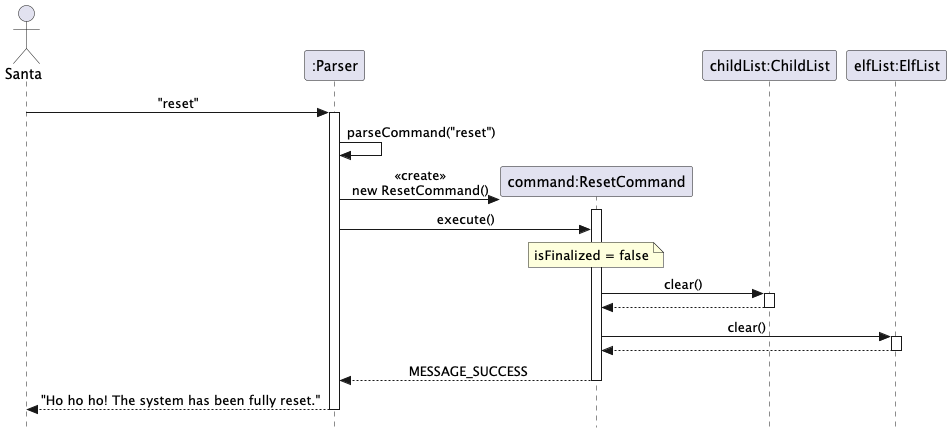

The diagram above was rendered by PlantUML. Its source (embedded in the PNG):
@startuml
skinparam Style strictuml
skinparam SequenceMessageAlignment center

actor "Santa" as Santa
participant ":Parser" as Parser
participant "command:ResetCommand" as ResetCommand
participant "childList:ChildList" as childList
participant "elfList:ElfList" as elfList

Santa -> Parser : "reset"
activate Parser

Parser -> Parser : parseCommand("reset")

create ResetCommand
Parser -> ResetCommand : <<create>>\nnew ResetCommand()
activate ResetCommand

Parser -> ResetCommand : execute()

note over ResetCommand : isFinalized = false

ResetCommand -> childList : clear()
activate childList
childList --> ResetCommand
deactivate childList

ResetCommand -> elfList : clear()
activate elfList
elfList --> ResetCommand
deactivate elfList

ResetCommand --> Parser : MESSAGE_SUCCESS
deactivate ResetCommand

Parser --> Santa : "Ho ho ho! The system has been fully reset."
deactivate Parser

@enduml